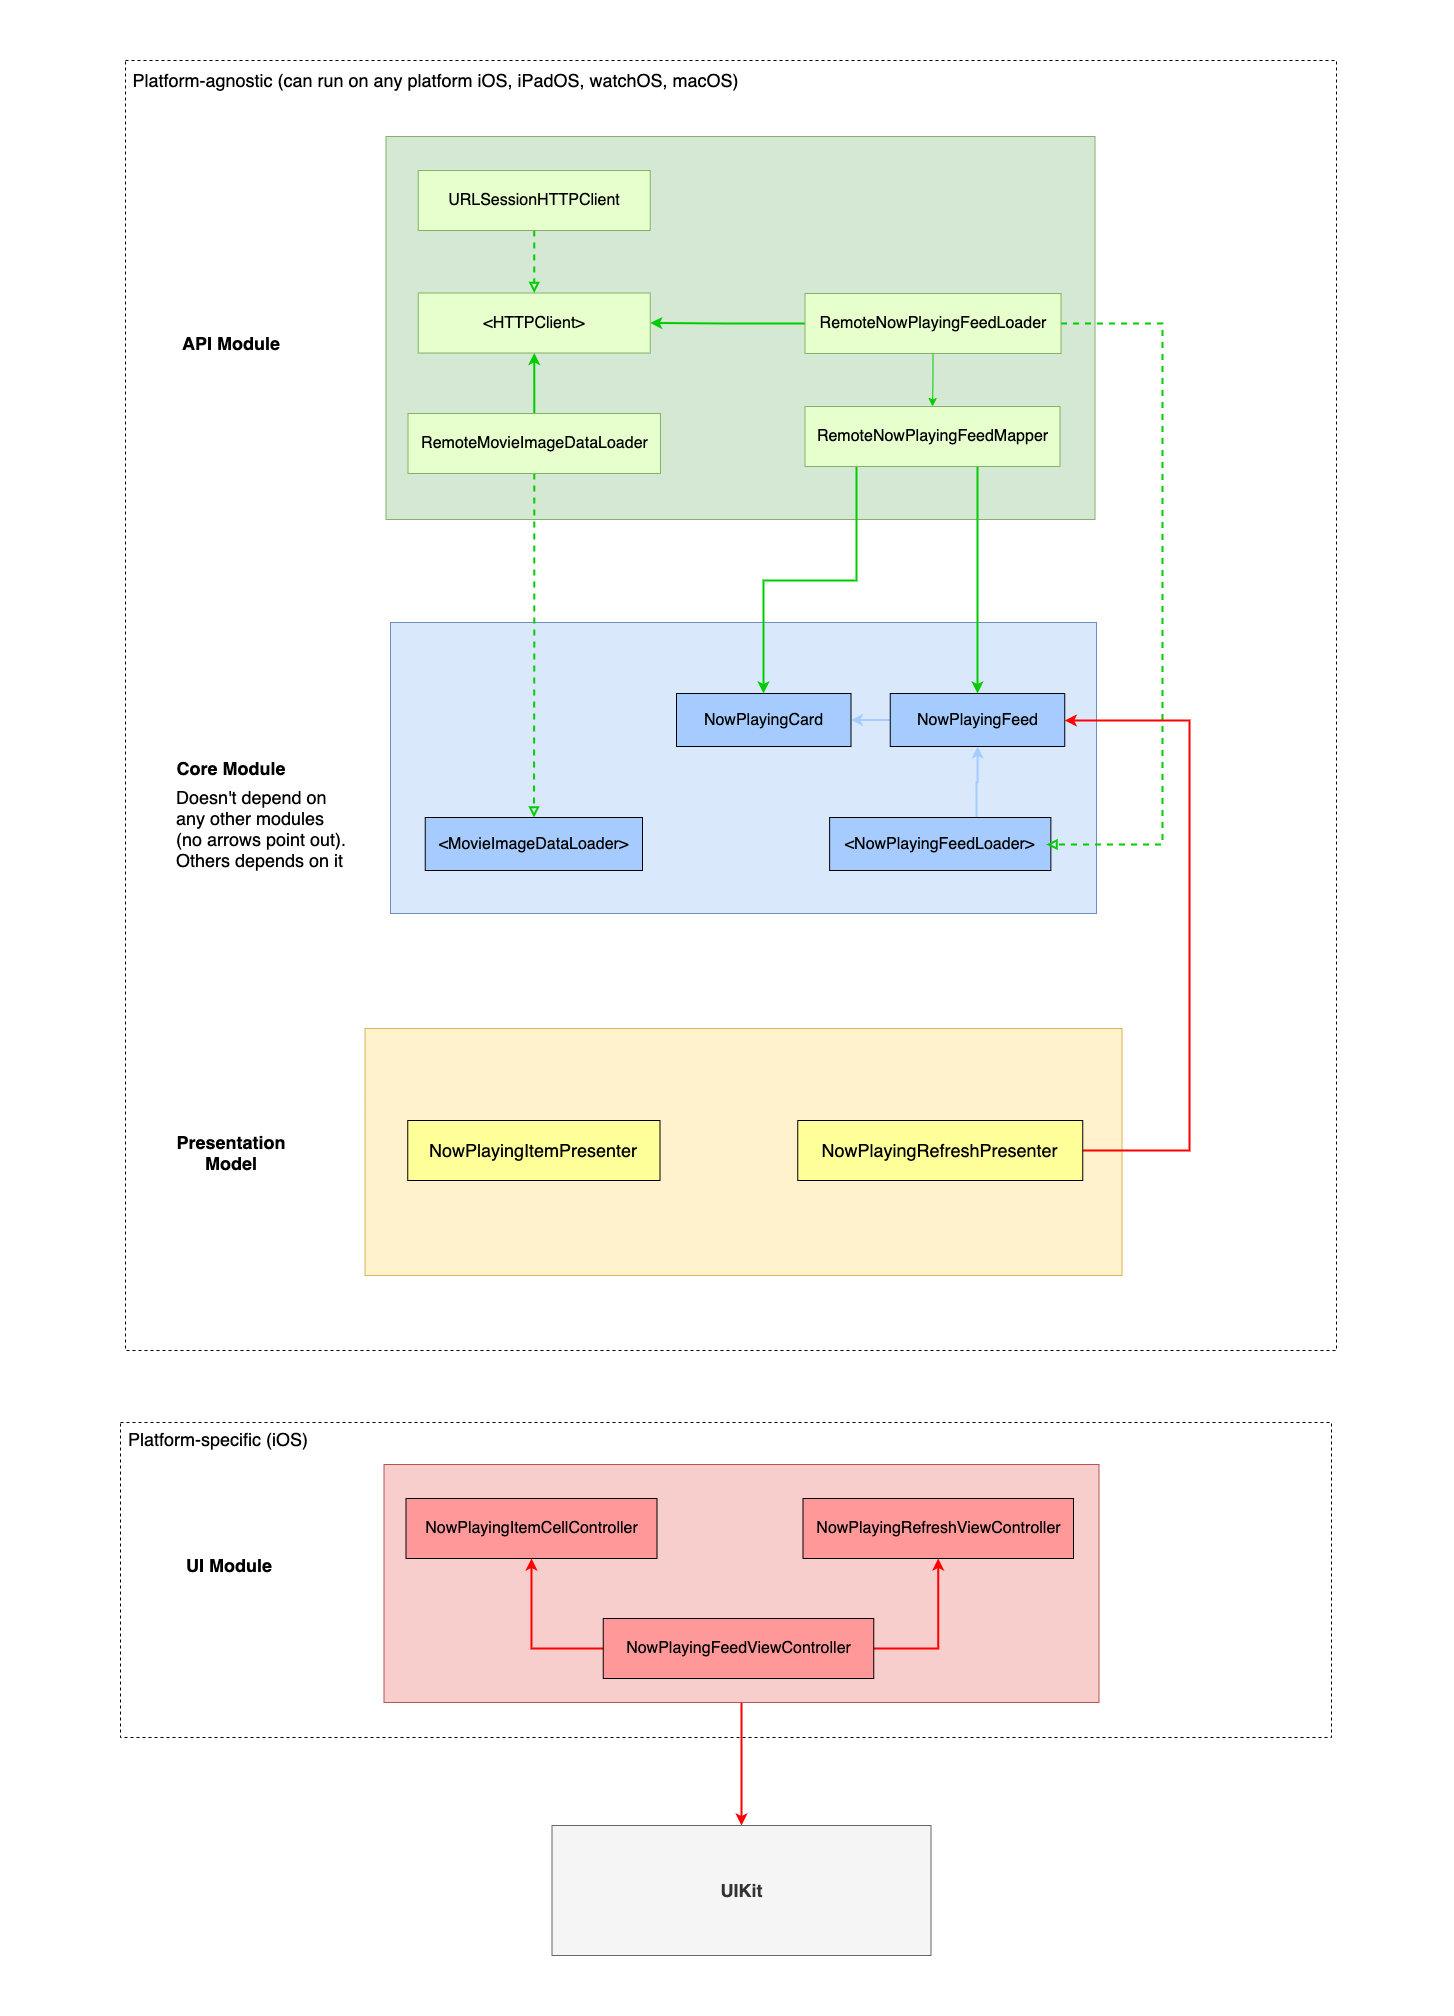

The diagram above was exported from draw.io. Its source (the exported page's mxGraphModel, read from the mxfile embedded in the PNG):
<mxGraphModel dx="2866" dy="1212" grid="0" gridSize="10" guides="1" tooltips="1" connect="1" arrows="1" fold="1" page="0" pageScale="1" pageWidth="850" pageHeight="1100" math="0" shadow="0">
  <root>
    <mxCell id="0" />
    <mxCell id="1" parent="0" />
    <mxCell id="OD2gdCDCsno4yU7Flj22-40" value="" style="rounded=0;whiteSpace=wrap;html=1;fontSize=18;strokeColor=#000000;gradientColor=none;fillColor=none;dashed=1;fontStyle=1" parent="1" vertex="1">
      <mxGeometry x="-422" y="134" width="1211" height="1290" as="geometry" />
    </mxCell>
    <mxCell id="OD2gdCDCsno4yU7Flj22-49" value="" style="rounded=0;whiteSpace=wrap;html=1;fontSize=18;strokeColor=#d6b656;fillColor=#fff2cc;align=left;" parent="1" vertex="1">
      <mxGeometry x="-182.5" y="1102" width="757" height="247" as="geometry" />
    </mxCell>
    <mxCell id="OD2gdCDCsno4yU7Flj22-42" value="" style="rounded=0;whiteSpace=wrap;html=1;fontSize=18;strokeColor=#000000;gradientColor=none;fillColor=none;dashed=1;fontStyle=1" parent="1" vertex="1">
      <mxGeometry x="-427" y="1496" width="1211" height="315" as="geometry" />
    </mxCell>
    <mxCell id="OD2gdCDCsno4yU7Flj22-1" value="" style="rounded=0;whiteSpace=wrap;html=1;fillColor=#dae8fc;strokeColor=#6c8ebf;" parent="1" vertex="1">
      <mxGeometry x="-157" y="696" width="706" height="291" as="geometry" />
    </mxCell>
    <mxCell id="OD2gdCDCsno4yU7Flj22-5" style="edgeStyle=orthogonalEdgeStyle;rounded=0;orthogonalLoop=1;jettySize=auto;html=1;exitX=0.664;exitY=-0.011;exitDx=0;exitDy=0;strokeColor=#A6CCFF;strokeWidth=2;exitPerimeter=0;" parent="1" source="OD2gdCDCsno4yU7Flj22-2" target="OD2gdCDCsno4yU7Flj22-3" edge="1">
      <mxGeometry relative="1" as="geometry">
        <Array as="points" />
      </mxGeometry>
    </mxCell>
    <mxCell id="OD2gdCDCsno4yU7Flj22-2" value="&amp;lt;NowPlayingFeedLoader&amp;gt;" style="rounded=0;whiteSpace=wrap;html=1;fontSize=16;fillColor=#A6CCFF;" parent="1" vertex="1">
      <mxGeometry x="282.12" y="891" width="221.25" height="53" as="geometry" />
    </mxCell>
    <mxCell id="OD2gdCDCsno4yU7Flj22-6" style="edgeStyle=orthogonalEdgeStyle;rounded=0;orthogonalLoop=1;jettySize=auto;html=1;strokeColor=#A6CCFF;strokeWidth=2;" parent="1" source="OD2gdCDCsno4yU7Flj22-3" target="OD2gdCDCsno4yU7Flj22-4" edge="1">
      <mxGeometry relative="1" as="geometry" />
    </mxCell>
    <mxCell id="OD2gdCDCsno4yU7Flj22-3" value="NowPlayingFeed" style="rounded=0;whiteSpace=wrap;html=1;fontSize=16;fillColor=#A6CCFF;" parent="1" vertex="1">
      <mxGeometry x="342.75" y="767" width="174.5" height="53" as="geometry" />
    </mxCell>
    <mxCell id="OD2gdCDCsno4yU7Flj22-4" value="NowPlayingCard" style="rounded=0;whiteSpace=wrap;html=1;fontSize=16;fillColor=#A6CCFF;" parent="1" vertex="1">
      <mxGeometry x="129" y="767" width="174.5" height="53" as="geometry" />
    </mxCell>
    <mxCell id="OD2gdCDCsno4yU7Flj22-7" value="" style="rounded=0;whiteSpace=wrap;html=1;fillColor=#d5e8d4;strokeColor=#82b366;" parent="1" vertex="1">
      <mxGeometry x="-161.5" y="210" width="709" height="383" as="geometry" />
    </mxCell>
    <mxCell id="OD2gdCDCsno4yU7Flj22-11" style="edgeStyle=orthogonalEdgeStyle;rounded=0;orthogonalLoop=1;jettySize=auto;html=1;strokeColor=#00CC00;" parent="1" source="OD2gdCDCsno4yU7Flj22-8" target="OD2gdCDCsno4yU7Flj22-10" edge="1">
      <mxGeometry relative="1" as="geometry" />
    </mxCell>
    <mxCell id="OD2gdCDCsno4yU7Flj22-15" style="edgeStyle=orthogonalEdgeStyle;rounded=0;orthogonalLoop=1;jettySize=auto;html=1;endArrow=classic;endFill=1;strokeWidth=2;entryX=1;entryY=0.5;entryDx=0;entryDy=0;strokeColor=#00CC00;" parent="1" source="OD2gdCDCsno4yU7Flj22-8" target="OD2gdCDCsno4yU7Flj22-14" edge="1">
      <mxGeometry relative="1" as="geometry" />
    </mxCell>
    <mxCell id="OD2gdCDCsno4yU7Flj22-34" style="edgeStyle=orthogonalEdgeStyle;rounded=0;orthogonalLoop=1;jettySize=auto;html=1;fontSize=16;endArrow=block;endFill=0;strokeColor=#00CC00;strokeWidth=2;dashed=1;" parent="1" source="OD2gdCDCsno4yU7Flj22-8" edge="1">
      <mxGeometry relative="1" as="geometry">
        <mxPoint x="499" y="918" as="targetPoint" />
        <Array as="points">
          <mxPoint x="615" y="397" />
          <mxPoint x="615" y="918" />
        </Array>
      </mxGeometry>
    </mxCell>
    <mxCell id="OD2gdCDCsno4yU7Flj22-8" value="RemoteNowPlayingFeedLoader" style="rounded=0;whiteSpace=wrap;html=1;fontSize=16;strokeColor=#82b366;fillColor=#E6FFCC;" parent="1" vertex="1">
      <mxGeometry x="257.5" y="367" width="256" height="60" as="geometry" />
    </mxCell>
    <mxCell id="OD2gdCDCsno4yU7Flj22-32" style="edgeStyle=orthogonalEdgeStyle;rounded=0;orthogonalLoop=1;jettySize=auto;html=1;fontSize=16;endArrow=classic;endFill=1;strokeColor=#00CC00;strokeWidth=2;" parent="1" source="OD2gdCDCsno4yU7Flj22-10" target="OD2gdCDCsno4yU7Flj22-4" edge="1">
      <mxGeometry relative="1" as="geometry">
        <Array as="points">
          <mxPoint x="309" y="654" />
          <mxPoint x="216" y="654" />
        </Array>
      </mxGeometry>
    </mxCell>
    <mxCell id="OD2gdCDCsno4yU7Flj22-33" style="edgeStyle=orthogonalEdgeStyle;rounded=0;orthogonalLoop=1;jettySize=auto;html=1;fontSize=16;endArrow=classic;endFill=1;strokeColor=#00CC00;strokeWidth=2;" parent="1" source="OD2gdCDCsno4yU7Flj22-10" target="OD2gdCDCsno4yU7Flj22-3" edge="1">
      <mxGeometry relative="1" as="geometry">
        <Array as="points">
          <mxPoint x="430" y="590" />
          <mxPoint x="430" y="590" />
        </Array>
      </mxGeometry>
    </mxCell>
    <mxCell id="OD2gdCDCsno4yU7Flj22-10" value="RemoteNowPlayingFeedMapper" style="rounded=0;whiteSpace=wrap;html=1;fontSize=16;strokeColor=#82b366;fillColor=#E6FFCC;" parent="1" vertex="1">
      <mxGeometry x="257.5" y="480" width="255" height="60" as="geometry" />
    </mxCell>
    <mxCell id="OD2gdCDCsno4yU7Flj22-14" value="&amp;lt;HTTPClient&amp;gt;" style="rounded=0;whiteSpace=wrap;html=1;fontSize=16;strokeColor=#82b366;fillColor=#E6FFCC;" parent="1" vertex="1">
      <mxGeometry x="-129.25" y="366.5" width="232" height="60" as="geometry" />
    </mxCell>
    <mxCell id="OD2gdCDCsno4yU7Flj22-17" style="edgeStyle=orthogonalEdgeStyle;rounded=0;orthogonalLoop=1;jettySize=auto;html=1;endArrow=block;endFill=0;strokeWidth=2;strokeColor=#00CC00;dashed=1;" parent="1" source="OD2gdCDCsno4yU7Flj22-16" target="OD2gdCDCsno4yU7Flj22-14" edge="1">
      <mxGeometry relative="1" as="geometry" />
    </mxCell>
    <mxCell id="OD2gdCDCsno4yU7Flj22-16" value="URLSessionHTTPClient" style="rounded=0;whiteSpace=wrap;html=1;fontSize=16;strokeColor=#82b366;fillColor=#E6FFCC;" parent="1" vertex="1">
      <mxGeometry x="-129.25" y="244" width="232" height="60" as="geometry" />
    </mxCell>
    <mxCell id="OD2gdCDCsno4yU7Flj22-18" value="&amp;lt;MovieImageDataLoader&amp;gt;" style="rounded=0;whiteSpace=wrap;html=1;fontSize=16;fillColor=#A6CCFF;" parent="1" vertex="1">
      <mxGeometry x="-122.25" y="891" width="217.25" height="53" as="geometry" />
    </mxCell>
    <mxCell id="OD2gdCDCsno4yU7Flj22-21" style="edgeStyle=orthogonalEdgeStyle;rounded=0;orthogonalLoop=1;jettySize=auto;html=1;endArrow=block;endFill=0;strokeWidth=2;strokeColor=#00CC00;dashed=1;" parent="1" source="OD2gdCDCsno4yU7Flj22-20" target="OD2gdCDCsno4yU7Flj22-18" edge="1">
      <mxGeometry relative="1" as="geometry" />
    </mxCell>
    <mxCell id="OD2gdCDCsno4yU7Flj22-22" style="edgeStyle=orthogonalEdgeStyle;rounded=0;orthogonalLoop=1;jettySize=auto;html=1;endArrow=classic;endFill=1;strokeWidth=2;entryX=0.5;entryY=1;entryDx=0;entryDy=0;strokeColor=#00CC00;" parent="1" source="OD2gdCDCsno4yU7Flj22-20" target="OD2gdCDCsno4yU7Flj22-14" edge="1">
      <mxGeometry relative="1" as="geometry" />
    </mxCell>
    <mxCell id="OD2gdCDCsno4yU7Flj22-20" value="RemoteMovieImageDataLoader" style="rounded=0;whiteSpace=wrap;html=1;fontSize=16;strokeColor=#82b366;fillColor=#E6FFCC;" parent="1" vertex="1">
      <mxGeometry x="-139.5" y="487" width="252.5" height="60" as="geometry" />
    </mxCell>
    <mxCell id="OD2gdCDCsno4yU7Flj22-39" style="edgeStyle=orthogonalEdgeStyle;rounded=0;orthogonalLoop=1;jettySize=auto;html=1;fontSize=18;endArrow=classic;endFill=1;strokeWidth=2;strokeColor=#FF0000;" parent="1" source="OD2gdCDCsno4yU7Flj22-25" target="OD2gdCDCsno4yU7Flj22-38" edge="1">
      <mxGeometry relative="1" as="geometry" />
    </mxCell>
    <mxCell id="OD2gdCDCsno4yU7Flj22-25" value="" style="rounded=0;whiteSpace=wrap;html=1;fillColor=#f8cecc;strokeColor=#b85450;" parent="1" vertex="1">
      <mxGeometry x="-163.5" y="1538" width="715" height="238" as="geometry" />
    </mxCell>
    <mxCell id="OD2gdCDCsno4yU7Flj22-26" value="NowPlayingRefreshViewController" style="rounded=0;whiteSpace=wrap;html=1;fontSize=16;fillColor=#FF9999;" parent="1" vertex="1">
      <mxGeometry x="255.5" y="1572" width="270.5" height="60" as="geometry" />
    </mxCell>
    <mxCell id="OD2gdCDCsno4yU7Flj22-28" value="NowPlayingItemCellController" style="rounded=0;whiteSpace=wrap;html=1;fontSize=16;fillColor=#FF9999;" parent="1" vertex="1">
      <mxGeometry x="-141.5" y="1572" width="251" height="60" as="geometry" />
    </mxCell>
    <mxCell id="OD2gdCDCsno4yU7Flj22-35" value="API Module" style="text;html=1;strokeColor=none;fillColor=none;align=center;verticalAlign=middle;whiteSpace=wrap;rounded=0;fontSize=18;fontStyle=1" parent="1" vertex="1">
      <mxGeometry x="-393" y="366.5" width="154" height="101.5" as="geometry" />
    </mxCell>
    <mxCell id="OD2gdCDCsno4yU7Flj22-36" value="Core Module" style="text;html=1;strokeColor=none;fillColor=none;align=center;verticalAlign=middle;whiteSpace=wrap;rounded=0;fontSize=18;fontStyle=1" parent="1" vertex="1">
      <mxGeometry x="-393" y="790.75" width="154" height="101.5" as="geometry" />
    </mxCell>
    <mxCell id="OD2gdCDCsno4yU7Flj22-37" value="UI Module" style="text;html=1;strokeColor=none;fillColor=none;align=center;verticalAlign=middle;whiteSpace=wrap;rounded=0;fontSize=18;fontStyle=1" parent="1" vertex="1">
      <mxGeometry x="-395" y="1587.75" width="154" height="101.5" as="geometry" />
    </mxCell>
    <mxCell id="OD2gdCDCsno4yU7Flj22-38" value="UIKit" style="rounded=0;whiteSpace=wrap;html=1;fontSize=18;strokeColor=#666666;fillColor=#f5f5f5;fontStyle=1;fontColor=#333333;" parent="1" vertex="1">
      <mxGeometry x="4.5" y="1899" width="379" height="130" as="geometry" />
    </mxCell>
    <mxCell id="OD2gdCDCsno4yU7Flj22-41" value="Platform-agnostic (can run on any platform iOS, iPadOS, watchOS, macOS)" style="text;html=1;strokeColor=none;fillColor=none;align=center;verticalAlign=middle;whiteSpace=wrap;rounded=0;dashed=1;fontSize=18;" parent="1" vertex="1">
      <mxGeometry x="-425" y="137" width="627" height="34" as="geometry" />
    </mxCell>
    <mxCell id="OD2gdCDCsno4yU7Flj22-43" value="Platform-specific (iOS)" style="text;html=1;strokeColor=none;fillColor=none;align=center;verticalAlign=middle;whiteSpace=wrap;rounded=0;dashed=1;fontSize=18;" parent="1" vertex="1">
      <mxGeometry x="-427" y="1496" width="196" height="34" as="geometry" />
    </mxCell>
    <mxCell id="OD2gdCDCsno4yU7Flj22-44" value="Doesn't depend on any other modules (no arrows point out). Others depends on it" style="text;html=1;strokeColor=none;fillColor=none;align=left;verticalAlign=middle;whiteSpace=wrap;rounded=0;dashed=1;fontSize=18;" parent="1" vertex="1">
      <mxGeometry x="-373" y="857" width="181" height="90" as="geometry" />
    </mxCell>
    <mxCell id="OD2gdCDCsno4yU7Flj22-45" value="" style="rounded=0;whiteSpace=wrap;html=1;dashed=1;fontSize=18;fillColor=none;gradientColor=none;align=left;strokeColor=none;" parent="1" vertex="1">
      <mxGeometry x="-547" y="134" width="120" height="60" as="geometry" />
    </mxCell>
    <mxCell id="OD2gdCDCsno4yU7Flj22-46" value="" style="rounded=0;whiteSpace=wrap;html=1;dashed=1;fontSize=18;fillColor=none;gradientColor=none;align=left;strokeColor=none;" parent="1" vertex="1">
      <mxGeometry x="786" y="134" width="120" height="60" as="geometry" />
    </mxCell>
    <mxCell id="OD2gdCDCsno4yU7Flj22-47" value="" style="rounded=0;whiteSpace=wrap;html=1;dashed=1;fontSize=18;fillColor=none;gradientColor=none;align=left;strokeColor=none;" parent="1" vertex="1">
      <mxGeometry x="-425" y="74" width="120" height="60" as="geometry" />
    </mxCell>
    <mxCell id="OD2gdCDCsno4yU7Flj22-48" value="" style="rounded=0;whiteSpace=wrap;html=1;dashed=1;fontSize=18;fillColor=none;gradientColor=none;align=left;strokeColor=none;" parent="1" vertex="1">
      <mxGeometry x="4.5" y="2029" width="120" height="60" as="geometry" />
    </mxCell>
    <mxCell id="OD2gdCDCsno4yU7Flj22-50" value="NowPlayingItemPresenter" style="rounded=0;whiteSpace=wrap;html=1;fontSize=18;strokeColor=#000000;gradientColor=none;align=center;fillColor=#FFFF99;" parent="1" vertex="1">
      <mxGeometry x="-139.75" y="1194" width="252.25" height="60" as="geometry" />
    </mxCell>
    <mxCell id="OD2gdCDCsno4yU7Flj22-62" style="edgeStyle=orthogonalEdgeStyle;rounded=0;orthogonalLoop=1;jettySize=auto;html=1;fontSize=18;endArrow=classic;endFill=1;strokeColor=#FF0000;strokeWidth=2;" parent="1" source="OD2gdCDCsno4yU7Flj22-52" target="OD2gdCDCsno4yU7Flj22-3" edge="1">
      <mxGeometry relative="1" as="geometry">
        <Array as="points">
          <mxPoint x="642" y="1224" />
          <mxPoint x="642" y="794" />
        </Array>
      </mxGeometry>
    </mxCell>
    <mxCell id="OD2gdCDCsno4yU7Flj22-52" value="NowPlayingRefreshPresenter" style="rounded=0;whiteSpace=wrap;html=1;fontSize=18;strokeColor=#000000;gradientColor=none;align=center;fillColor=#FFFF99;" parent="1" vertex="1">
      <mxGeometry x="250.25" y="1194" width="285" height="60" as="geometry" />
    </mxCell>
    <mxCell id="OD2gdCDCsno4yU7Flj22-58" value="Presentation Model" style="text;html=1;strokeColor=none;fillColor=none;align=center;verticalAlign=middle;whiteSpace=wrap;rounded=0;fontSize=18;fontStyle=1" parent="1" vertex="1">
      <mxGeometry x="-393" y="1174.75" width="154" height="101.5" as="geometry" />
    </mxCell>
    <mxCell id="OD2gdCDCsno4yU7Flj22-60" style="edgeStyle=orthogonalEdgeStyle;rounded=0;orthogonalLoop=1;jettySize=auto;html=1;fontSize=18;endArrow=classic;endFill=1;strokeWidth=2;exitX=0;exitY=0.5;exitDx=0;exitDy=0;strokeColor=#FF0000;" parent="1" source="OD2gdCDCsno4yU7Flj22-59" target="OD2gdCDCsno4yU7Flj22-28" edge="1">
      <mxGeometry relative="1" as="geometry" />
    </mxCell>
    <mxCell id="OD2gdCDCsno4yU7Flj22-61" style="edgeStyle=orthogonalEdgeStyle;rounded=0;orthogonalLoop=1;jettySize=auto;html=1;fontSize=18;endArrow=classic;endFill=1;strokeWidth=2;exitX=1;exitY=0.5;exitDx=0;exitDy=0;strokeColor=#FF0000;" parent="1" source="OD2gdCDCsno4yU7Flj22-59" target="OD2gdCDCsno4yU7Flj22-26" edge="1">
      <mxGeometry relative="1" as="geometry" />
    </mxCell>
    <mxCell id="OD2gdCDCsno4yU7Flj22-59" value="NowPlayingFeedViewController" style="rounded=0;whiteSpace=wrap;html=1;fontSize=16;fillColor=#FF9999;" parent="1" vertex="1">
      <mxGeometry x="55.75" y="1692" width="270.5" height="60" as="geometry" />
    </mxCell>
  </root>
</mxGraphModel>